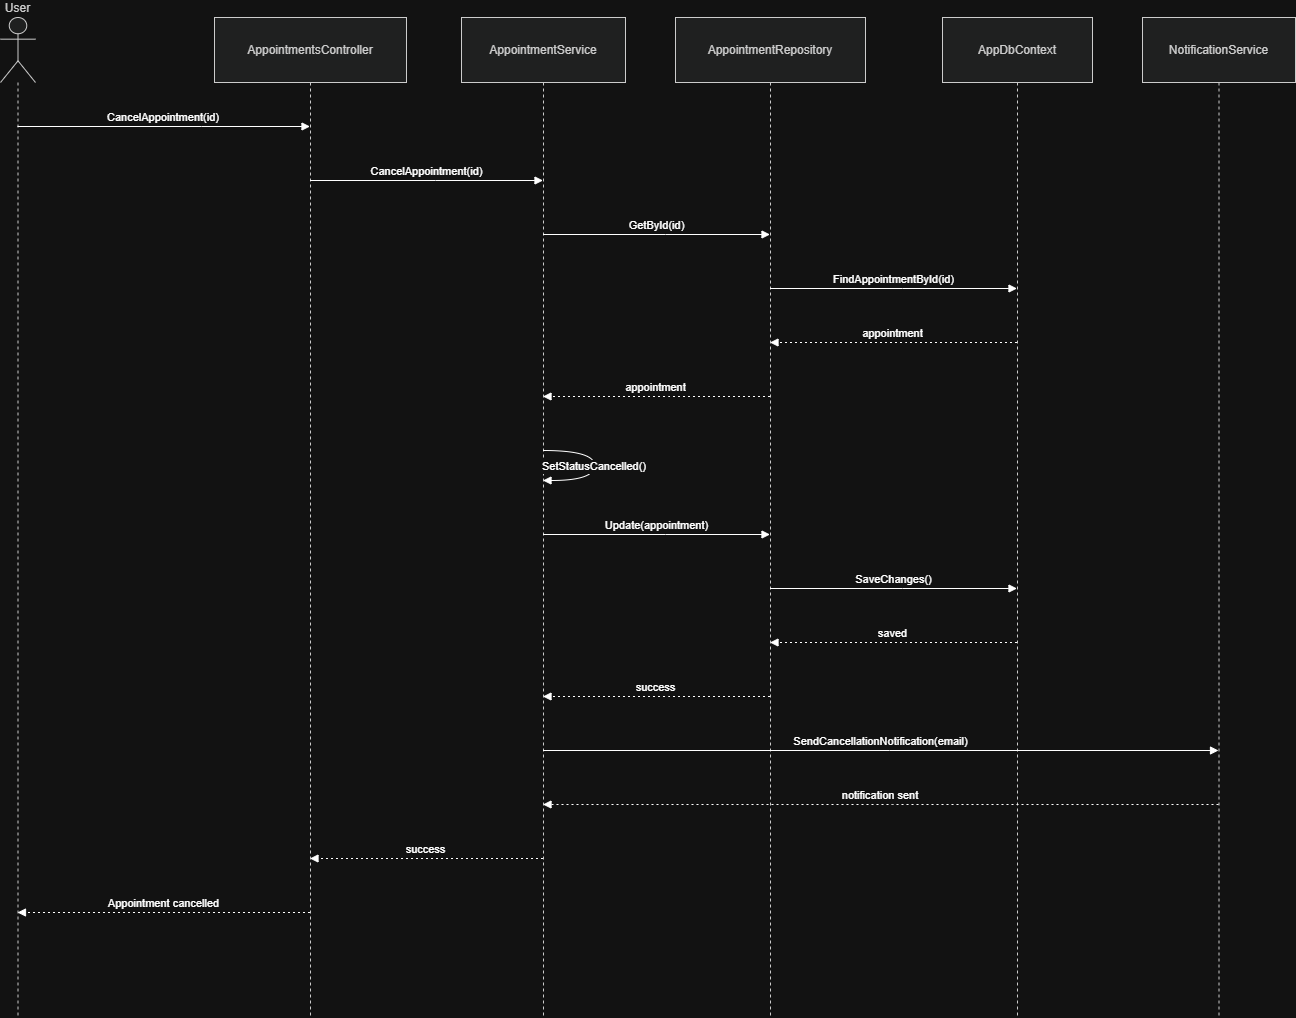

The diagram above was exported from draw.io. Its source (the exported page's mxGraphModel, read from the mxfile embedded in the PNG):
<mxGraphModel dx="732" dy="658" grid="1" gridSize="10" guides="1" tooltips="1" connect="1" arrows="1" fold="1" page="1" pageScale="1" pageWidth="850" pageHeight="1100" math="0" shadow="0">
  <root>
    <mxCell id="0" />
    <mxCell id="1" parent="0" />
    <mxCell id="UsQr0XelCsNSerkLwfaq-1" parent="1" style="shape=umlLifeline;perimeter=lifelinePerimeter;whiteSpace=wrap;container=1;dropTarget=0;collapsible=0;recursiveResize=0;outlineConnect=0;portConstraint=eastwest;newEdgeStyle={&quot;edgeStyle&quot;:&quot;elbowEdgeStyle&quot;,&quot;elbow&quot;:&quot;vertical&quot;,&quot;curved&quot;:0,&quot;rounded&quot;:0};participant=umlActor;verticalAlign=bottom;labelPosition=center;verticalLabelPosition=top;align=center;size=65;fillColor=light-dark(#eeeeee,#1f2020);strokeColor=light-dark(#999999,#cccccc);fontColor=light-dark(#333333,#cccccc);" value="User" vertex="1">
      <mxGeometry height="1000" width="35" x="20" y="20" as="geometry" />
    </mxCell>
    <mxCell id="UsQr0XelCsNSerkLwfaq-2" parent="1" style="shape=umlLifeline;perimeter=lifelinePerimeter;whiteSpace=wrap;container=1;dropTarget=0;collapsible=0;recursiveResize=0;outlineConnect=0;portConstraint=eastwest;newEdgeStyle={&quot;edgeStyle&quot;:&quot;elbowEdgeStyle&quot;,&quot;elbow&quot;:&quot;vertical&quot;,&quot;curved&quot;:0,&quot;rounded&quot;:0};size=65;fillColor=light-dark(#eeeeee,#1f2020);strokeColor=light-dark(#999999,#cccccc);fontColor=light-dark(#333333,#cccccc);" value="AppointmentsController" vertex="1">
      <mxGeometry height="1000" width="192" x="234" y="20" as="geometry" />
    </mxCell>
    <mxCell id="UsQr0XelCsNSerkLwfaq-3" parent="1" style="shape=umlLifeline;perimeter=lifelinePerimeter;whiteSpace=wrap;container=1;dropTarget=0;collapsible=0;recursiveResize=0;outlineConnect=0;portConstraint=eastwest;newEdgeStyle={&quot;edgeStyle&quot;:&quot;elbowEdgeStyle&quot;,&quot;elbow&quot;:&quot;vertical&quot;,&quot;curved&quot;:0,&quot;rounded&quot;:0};size=65;fillColor=light-dark(#eeeeee,#1f2020);strokeColor=light-dark(#999999,#cccccc);fontColor=light-dark(#333333,#cccccc);" value="AppointmentService" vertex="1">
      <mxGeometry height="1000" width="164" x="481" y="20" as="geometry" />
    </mxCell>
    <mxCell id="UsQr0XelCsNSerkLwfaq-4" parent="1" style="shape=umlLifeline;perimeter=lifelinePerimeter;whiteSpace=wrap;container=1;dropTarget=0;collapsible=0;recursiveResize=0;outlineConnect=0;portConstraint=eastwest;newEdgeStyle={&quot;edgeStyle&quot;:&quot;elbowEdgeStyle&quot;,&quot;elbow&quot;:&quot;vertical&quot;,&quot;curved&quot;:0,&quot;rounded&quot;:0};size=65;fillColor=light-dark(#eeeeee,#1f2020);strokeColor=light-dark(#999999,#cccccc);fontColor=light-dark(#333333,#cccccc);" value="AppointmentRepository" vertex="1">
      <mxGeometry height="1000" width="190" x="695" y="20" as="geometry" />
    </mxCell>
    <mxCell id="UsQr0XelCsNSerkLwfaq-5" parent="1" style="shape=umlLifeline;perimeter=lifelinePerimeter;whiteSpace=wrap;container=1;dropTarget=0;collapsible=0;recursiveResize=0;outlineConnect=0;portConstraint=eastwest;newEdgeStyle={&quot;edgeStyle&quot;:&quot;elbowEdgeStyle&quot;,&quot;elbow&quot;:&quot;vertical&quot;,&quot;curved&quot;:0,&quot;rounded&quot;:0};size=65;fillColor=light-dark(#eeeeee,#1f2020);strokeColor=light-dark(#999999,#cccccc);fontColor=light-dark(#333333,#cccccc);" value="AppDbContext" vertex="1">
      <mxGeometry height="1000" width="150" x="962" y="20" as="geometry" />
    </mxCell>
    <mxCell id="UsQr0XelCsNSerkLwfaq-6" parent="1" style="shape=umlLifeline;perimeter=lifelinePerimeter;whiteSpace=wrap;container=1;dropTarget=0;collapsible=0;recursiveResize=0;outlineConnect=0;portConstraint=eastwest;newEdgeStyle={&quot;edgeStyle&quot;:&quot;elbowEdgeStyle&quot;,&quot;elbow&quot;:&quot;vertical&quot;,&quot;curved&quot;:0,&quot;rounded&quot;:0};size=65;fillColor=light-dark(#eeeeee,#1f2020);strokeColor=light-dark(#999999,#cccccc);fontColor=light-dark(#333333,#cccccc);" value="NotificationService" vertex="1">
      <mxGeometry height="1000" width="153" x="1162" y="20" as="geometry" />
    </mxCell>
    <mxCell id="UsQr0XelCsNSerkLwfaq-7" edge="1" parent="1" source="UsQr0XelCsNSerkLwfaq-1" style="verticalAlign=bottom;edgeStyle=elbowEdgeStyle;elbow=vertical;curved=0;rounded=0;endArrow=block;" target="UsQr0XelCsNSerkLwfaq-2" value="CancelAppointment(id)">
      <mxGeometry relative="1" as="geometry">
        <Array as="points">
          <mxPoint x="221" y="129" />
        </Array>
      </mxGeometry>
    </mxCell>
    <mxCell id="UsQr0XelCsNSerkLwfaq-8" edge="1" parent="1" source="UsQr0XelCsNSerkLwfaq-2" style="verticalAlign=bottom;edgeStyle=elbowEdgeStyle;elbow=vertical;curved=0;rounded=0;endArrow=block;" target="UsQr0XelCsNSerkLwfaq-3" value="CancelAppointment(id)">
      <mxGeometry relative="1" as="geometry">
        <Array as="points">
          <mxPoint x="455" y="183" />
        </Array>
      </mxGeometry>
    </mxCell>
    <mxCell id="UsQr0XelCsNSerkLwfaq-9" edge="1" parent="1" source="UsQr0XelCsNSerkLwfaq-3" style="verticalAlign=bottom;edgeStyle=elbowEdgeStyle;elbow=vertical;curved=0;rounded=0;endArrow=block;" target="UsQr0XelCsNSerkLwfaq-4" value="GetById(id)">
      <mxGeometry relative="1" as="geometry">
        <Array as="points">
          <mxPoint x="685" y="237" />
        </Array>
      </mxGeometry>
    </mxCell>
    <mxCell id="UsQr0XelCsNSerkLwfaq-10" edge="1" parent="1" source="UsQr0XelCsNSerkLwfaq-4" style="verticalAlign=bottom;edgeStyle=elbowEdgeStyle;elbow=vertical;curved=0;rounded=0;endArrow=block;" target="UsQr0XelCsNSerkLwfaq-5" value="FindAppointmentById(id)">
      <mxGeometry relative="1" as="geometry">
        <Array as="points">
          <mxPoint x="922" y="291" />
        </Array>
      </mxGeometry>
    </mxCell>
    <mxCell id="UsQr0XelCsNSerkLwfaq-11" edge="1" parent="1" source="UsQr0XelCsNSerkLwfaq-5" style="verticalAlign=bottom;edgeStyle=elbowEdgeStyle;elbow=vertical;curved=0;rounded=0;dashed=1;dashPattern=2 3;endArrow=block;" target="UsQr0XelCsNSerkLwfaq-4" value="appointment">
      <mxGeometry relative="1" as="geometry">
        <Array as="points">
          <mxPoint x="925" y="345" />
        </Array>
      </mxGeometry>
    </mxCell>
    <mxCell id="UsQr0XelCsNSerkLwfaq-12" edge="1" parent="1" source="UsQr0XelCsNSerkLwfaq-4" style="verticalAlign=bottom;edgeStyle=elbowEdgeStyle;elbow=vertical;curved=0;rounded=0;dashed=1;dashPattern=2 3;endArrow=block;" target="UsQr0XelCsNSerkLwfaq-3" value="appointment">
      <mxGeometry relative="1" as="geometry">
        <Array as="points">
          <mxPoint x="688" y="399" />
        </Array>
      </mxGeometry>
    </mxCell>
    <mxCell id="UsQr0XelCsNSerkLwfaq-13" edge="1" parent="1" source="UsQr0XelCsNSerkLwfaq-3" style="curved=1;endArrow=block;rounded=0;" target="UsQr0XelCsNSerkLwfaq-3" value="SetStatusCancelled()">
      <mxGeometry relative="1" as="geometry">
        <Array as="points">
          <mxPoint x="614" y="453" />
          <mxPoint x="614" y="483" />
        </Array>
      </mxGeometry>
    </mxCell>
    <mxCell id="UsQr0XelCsNSerkLwfaq-14" edge="1" parent="1" source="UsQr0XelCsNSerkLwfaq-3" style="verticalAlign=bottom;edgeStyle=elbowEdgeStyle;elbow=vertical;curved=0;rounded=0;endArrow=block;" target="UsQr0XelCsNSerkLwfaq-4" value="Update(appointment)">
      <mxGeometry relative="1" as="geometry">
        <Array as="points">
          <mxPoint x="685" y="537" />
        </Array>
      </mxGeometry>
    </mxCell>
    <mxCell id="UsQr0XelCsNSerkLwfaq-15" edge="1" parent="1" source="UsQr0XelCsNSerkLwfaq-4" style="verticalAlign=bottom;edgeStyle=elbowEdgeStyle;elbow=vertical;curved=0;rounded=0;endArrow=block;" target="UsQr0XelCsNSerkLwfaq-5" value="SaveChanges()">
      <mxGeometry relative="1" as="geometry">
        <Array as="points">
          <mxPoint x="922" y="591" />
        </Array>
      </mxGeometry>
    </mxCell>
    <mxCell id="UsQr0XelCsNSerkLwfaq-16" edge="1" parent="1" source="UsQr0XelCsNSerkLwfaq-5" style="verticalAlign=bottom;edgeStyle=elbowEdgeStyle;elbow=vertical;curved=0;rounded=0;dashed=1;dashPattern=2 3;endArrow=block;" target="UsQr0XelCsNSerkLwfaq-4" value="saved">
      <mxGeometry relative="1" as="geometry">
        <Array as="points">
          <mxPoint x="925" y="645" />
        </Array>
      </mxGeometry>
    </mxCell>
    <mxCell id="UsQr0XelCsNSerkLwfaq-17" edge="1" parent="1" source="UsQr0XelCsNSerkLwfaq-4" style="verticalAlign=bottom;edgeStyle=elbowEdgeStyle;elbow=vertical;curved=0;rounded=0;dashed=1;dashPattern=2 3;endArrow=block;" target="UsQr0XelCsNSerkLwfaq-3" value="success">
      <mxGeometry relative="1" as="geometry">
        <Array as="points">
          <mxPoint x="688" y="699" />
        </Array>
      </mxGeometry>
    </mxCell>
    <mxCell id="UsQr0XelCsNSerkLwfaq-18" edge="1" parent="1" source="UsQr0XelCsNSerkLwfaq-3" style="verticalAlign=bottom;edgeStyle=elbowEdgeStyle;elbow=vertical;curved=0;rounded=0;endArrow=block;" target="UsQr0XelCsNSerkLwfaq-6" value="SendCancellationNotification(email)">
      <mxGeometry relative="1" as="geometry">
        <Array as="points">
          <mxPoint x="909" y="753" />
        </Array>
      </mxGeometry>
    </mxCell>
    <mxCell id="UsQr0XelCsNSerkLwfaq-19" edge="1" parent="1" source="UsQr0XelCsNSerkLwfaq-6" style="verticalAlign=bottom;edgeStyle=elbowEdgeStyle;elbow=vertical;curved=0;rounded=0;dashed=1;dashPattern=2 3;endArrow=block;" target="UsQr0XelCsNSerkLwfaq-3" value="notification sent">
      <mxGeometry relative="1" as="geometry">
        <Array as="points">
          <mxPoint x="912" y="807" />
        </Array>
      </mxGeometry>
    </mxCell>
    <mxCell id="UsQr0XelCsNSerkLwfaq-20" edge="1" parent="1" source="UsQr0XelCsNSerkLwfaq-3" style="verticalAlign=bottom;edgeStyle=elbowEdgeStyle;elbow=vertical;curved=0;rounded=0;dashed=1;dashPattern=2 3;endArrow=block;" target="UsQr0XelCsNSerkLwfaq-2" value="success">
      <mxGeometry relative="1" as="geometry">
        <Array as="points">
          <mxPoint x="458" y="861" />
        </Array>
      </mxGeometry>
    </mxCell>
    <mxCell id="UsQr0XelCsNSerkLwfaq-21" edge="1" parent="1" source="UsQr0XelCsNSerkLwfaq-2" style="verticalAlign=bottom;edgeStyle=elbowEdgeStyle;elbow=vertical;curved=0;rounded=0;dashed=1;dashPattern=2 3;endArrow=block;" target="UsQr0XelCsNSerkLwfaq-1" value="Appointment cancelled">
      <mxGeometry relative="1" as="geometry">
        <Array as="points">
          <mxPoint x="224" y="915" />
        </Array>
      </mxGeometry>
    </mxCell>
  </root>
</mxGraphModel>